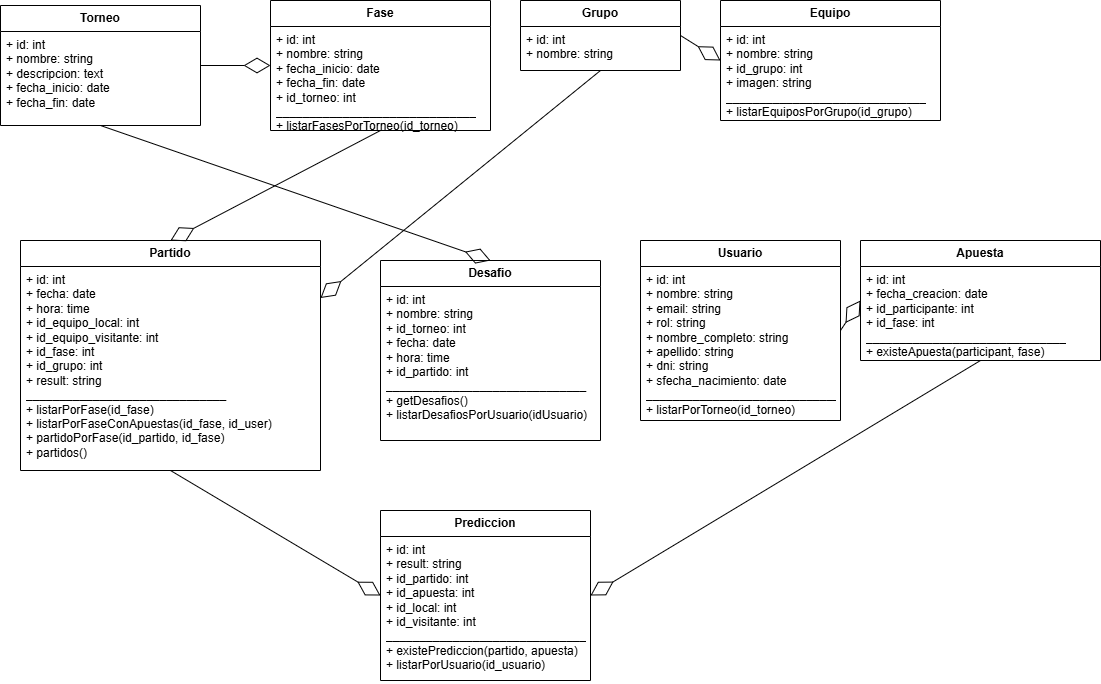

The diagram above was exported from draw.io. Its source (the exported page's mxGraphModel, read from the mxfile embedded in the PNG):
<mxGraphModel dx="816" dy="433" grid="1" gridSize="10" guides="1" tooltips="1" connect="1" arrows="1" fold="1" page="1" pageScale="1" pageWidth="827" pageHeight="1169" math="0" shadow="0">
  <root>
    <mxCell id="0" />
    <mxCell id="1" parent="0" />
    <mxCell id="2" value="Torneo" style="swimlane;fontStyle=1;childLayout=stackLayout;horizontal=1;startSize=26;horizontalStack=0;resizeParent=1;resizeParentMax=0;resizeLast=0;collapsible=1;marginBottom=0;whiteSpace=wrap;html=1;" parent="1" vertex="1">
      <mxGeometry x="20" y="45" width="200" height="120" as="geometry" />
    </mxCell>
    <mxCell id="2-1" value="+ id: int&#10;+ nombre: string&#10;+ descripcion: text&#10;+ fecha_inicio: date&#10;+ fecha_fin: date" style="text;strokeColor=none;fillColor=none;align=left;verticalAlign=top;spacingLeft=4;spacingRight=4;overflow=hidden;rotatable=0;points=[[0,0.5],[1,0.5]];portConstraint=eastwest;whiteSpace=wrap;html=1;" parent="2" vertex="1">
      <mxGeometry y="26" width="200" height="94" as="geometry" />
    </mxCell>
    <mxCell id="3" value="Fase" style="swimlane;fontStyle=1;childLayout=stackLayout;horizontal=1;startSize=26;horizontalStack=0;resizeParent=1;resizeParentMax=0;resizeLast=0;collapsible=1;marginBottom=0;whiteSpace=wrap;html=1;" parent="1" vertex="1">
      <mxGeometry x="290" y="40" width="220" height="130" as="geometry" />
    </mxCell>
    <mxCell id="3-1" value="+ id: int&#10;+ nombre: string&#10;+ fecha_inicio: date&#10;+ fecha_fin: date&#10;+ id_torneo: int&#10;______________________________&#10;+ listarFasesPorTorneo(id_torneo)" style="text;strokeColor=none;fillColor=none;align=left;verticalAlign=top;spacingLeft=4;spacingRight=4;overflow=hidden;rotatable=0;points=[[0,0.5],[1,0.5]];portConstraint=eastwest;whiteSpace=wrap;html=1;" parent="3" vertex="1">
      <mxGeometry y="26" width="220" height="104" as="geometry" />
    </mxCell>
    <mxCell id="edge-2-3" value="" style="endArrow=diamondThin;endFill=0;endSize=24;html=1;entryX=0;entryY=0.5;entryDx=0;entryDy=0;exitX=1;exitY=0.5;exitDx=0;exitDy=0;" parent="1" source="2" target="3" edge="1">
      <mxGeometry width="160" relative="1" as="geometry">
        <mxPoint x="240" y="100" as="sourcePoint" />
        <mxPoint x="270" y="100" as="targetPoint" />
      </mxGeometry>
    </mxCell>
    <mxCell id="4" value="Grupo" style="swimlane;fontStyle=1;childLayout=stackLayout;horizontal=1;startSize=26;horizontalStack=0;resizeParent=1;resizeParentMax=0;resizeLast=0;collapsible=1;marginBottom=0;whiteSpace=wrap;html=1;" parent="1" vertex="1">
      <mxGeometry x="540" y="40" width="160" height="70" as="geometry" />
    </mxCell>
    <mxCell id="4-1" value="+ id: int&#10;+ nombre: string" style="text;strokeColor=none;fillColor=none;align=left;verticalAlign=top;spacingLeft=4;spacingRight=4;overflow=hidden;rotatable=0;points=[[0,0.5],[1,0.5]];portConstraint=eastwest;whiteSpace=wrap;html=1;" parent="4" vertex="1">
      <mxGeometry y="26" width="160" height="44" as="geometry" />
    </mxCell>
    <mxCell id="5" value="Equipo" style="swimlane;fontStyle=1;childLayout=stackLayout;horizontal=1;startSize=26;horizontalStack=0;resizeParent=1;resizeParentMax=0;resizeLast=0;collapsible=1;marginBottom=0;whiteSpace=wrap;html=1;" parent="1" vertex="1">
      <mxGeometry x="740" y="40" width="220" height="120" as="geometry" />
    </mxCell>
    <mxCell id="5-1" value="+ id: int&#10;+ nombre: string&#10;+ id_grupo: int&#10;+ imagen: string&#10;______________________________&#10;+ listarEquiposPorGrupo(id_grupo)" style="text;strokeColor=none;fillColor=none;align=left;verticalAlign=top;spacingLeft=4;spacingRight=4;overflow=hidden;rotatable=0;points=[[0,0.5],[1,0.5]];portConstraint=eastwest;whiteSpace=wrap;html=1;" parent="5" vertex="1">
      <mxGeometry y="26" width="220" height="94" as="geometry" />
    </mxCell>
    <mxCell id="edge-4-5" value="" style="endArrow=diamondThin;endFill=0;endSize=24;html=1;entryX=0;entryY=0.5;entryDx=0;entryDy=0;exitX=1;exitY=0.5;exitDx=0;exitDy=0;" parent="1" source="4" target="5" edge="1">
      <mxGeometry width="160" relative="1" as="geometry">
        <mxPoint x="700" y="80" as="sourcePoint" />
        <mxPoint x="730" y="80" as="targetPoint" />
      </mxGeometry>
    </mxCell>
    <mxCell id="6" value="Partido" style="swimlane;fontStyle=1;childLayout=stackLayout;horizontal=1;startSize=26;horizontalStack=0;resizeParent=1;resizeParentMax=0;resizeLast=0;collapsible=1;marginBottom=0;whiteSpace=wrap;html=1;" parent="1" vertex="1">
      <mxGeometry x="40" y="280" width="300" height="230" as="geometry" />
    </mxCell>
    <mxCell id="6-1" value="+ id: int&lt;br&gt;+ fecha: date&lt;br&gt;+ hora: time&lt;br&gt;+ id_equipo_local: int&lt;br&gt;+ id_equipo_visitante: int&lt;br&gt;+ id_fase: int&lt;br&gt;+ id_grupo: int&lt;br&gt;+ result: string&lt;br&gt;______________________________&lt;br&gt;+ listarPorFase(id_fase)&lt;br&gt;+ listarPorFaseConApuestas(id_fase, id_user)&lt;br&gt;+ partidoPorFase(id_partido, id_fase)&lt;br&gt;+ partidos()&lt;br&gt;" style="text;strokeColor=none;fillColor=none;align=left;verticalAlign=top;spacingLeft=4;spacingRight=4;overflow=hidden;rotatable=0;points=[[0,0.5],[1,0.5]];portConstraint=eastwest;whiteSpace=wrap;html=1;" parent="6" vertex="1">
      <mxGeometry y="26" width="300" height="204" as="geometry" />
    </mxCell>
    <mxCell id="edge-3-6" value="" style="endArrow=diamondThin;endFill=0;endSize=24;html=1;entryX=0.5;entryY=0;entryDx=0;entryDy=0;exitX=0.5;exitY=1;exitDx=0;exitDy=0;" parent="1" source="3" target="6" edge="1">
      <mxGeometry width="160" relative="1" as="geometry">
        <mxPoint x="360" y="170" as="sourcePoint" />
        <mxPoint x="180" y="270" as="targetPoint" />
      </mxGeometry>
    </mxCell>
    <mxCell id="edge-4-6" value="" style="endArrow=diamondThin;endFill=0;endSize=24;html=1;entryX=1;entryY=0.25;entryDx=0;entryDy=0;exitX=0.5;exitY=1;exitDx=0;exitDy=0;" parent="1" source="4" target="6" edge="1">
      <mxGeometry width="160" relative="1" as="geometry">
        <mxPoint x="620" y="120" as="sourcePoint" />
        <mxPoint x="340" y="300" as="targetPoint" />
      </mxGeometry>
    </mxCell>
    <mxCell id="7" value="Desafio" style="swimlane;fontStyle=1;childLayout=stackLayout;horizontal=1;startSize=26;horizontalStack=0;resizeParent=1;resizeParentMax=0;resizeLast=0;collapsible=1;marginBottom=0;whiteSpace=wrap;html=1;" parent="1" vertex="1">
      <mxGeometry x="400" y="300" width="220" height="180" as="geometry" />
    </mxCell>
    <mxCell id="7-1" value="+ id: int&#10;+ nombre: string&#10;+ id_torneo: int&#10;+ fecha: date&#10;+ hora: time&#10;+ id_partido: int&#10;______________________________&#10;+ getDesafios()&#10;+ listarDesafiosPorUsuario(idUsuario)" style="text;strokeColor=none;fillColor=none;align=left;verticalAlign=top;spacingLeft=4;spacingRight=4;overflow=hidden;rotatable=0;points=[[0,0.5],[1,0.5]];portConstraint=eastwest;whiteSpace=wrap;html=1;" parent="7" vertex="1">
      <mxGeometry y="26" width="220" height="154" as="geometry" />
    </mxCell>
    <mxCell id="edge-2-7" value="" style="endArrow=diamondThin;endFill=0;endSize=24;html=1;entryX=0.5;entryY=0;entryDx=0;entryDy=0;exitX=0.5;exitY=1;exitDx=0;exitDy=0;" parent="1" source="2" target="7" edge="1">
      <mxGeometry width="160" relative="1" as="geometry">
        <mxPoint x="160" y="160" as="sourcePoint" />
        <mxPoint x="460" y="270" as="targetPoint" />
      </mxGeometry>
    </mxCell>
    <mxCell id="8" value="Usuario" style="swimlane;fontStyle=1;childLayout=stackLayout;horizontal=1;startSize=26;horizontalStack=0;resizeParent=1;resizeParentMax=0;resizeLast=0;collapsible=1;marginBottom=0;whiteSpace=wrap;html=1;" parent="1" vertex="1">
      <mxGeometry x="660" y="280" width="200" height="180" as="geometry" />
    </mxCell>
    <mxCell id="8-1" value="+ id: int&#10;+ nombre: string&#10;+ email: string&#10;+ rol: string&#10;+ nombre_completo: string&#10;+ apellido: string&#10;+ dni: string&#10;+ sfecha_nacimiento: date&#10;______________________________&#10;+ listarPorTorneo(id_torneo)" style="text;strokeColor=none;fillColor=none;align=left;verticalAlign=top;spacingLeft=4;spacingRight=4;overflow=hidden;rotatable=0;points=[[0,0.5],[1,0.5]];portConstraint=eastwest;whiteSpace=wrap;html=1;" parent="8" vertex="1">
      <mxGeometry y="26" width="200" height="154" as="geometry" />
    </mxCell>
    <mxCell id="9" value="Apuesta" style="swimlane;fontStyle=1;childLayout=stackLayout;horizontal=1;startSize=26;horizontalStack=0;resizeParent=1;resizeParentMax=0;resizeLast=0;collapsible=1;marginBottom=0;whiteSpace=wrap;html=1;" parent="1" vertex="1">
      <mxGeometry x="880" y="280" width="240" height="120" as="geometry" />
    </mxCell>
    <mxCell id="9-1" value="+ id: int&#10;+ fecha_creacion: date&#10;+ id_participante: int&#10;+ id_fase: int&#10;______________________________&#10;+ existeApuesta(participant, fase)" style="text;strokeColor=none;fillColor=none;align=left;verticalAlign=top;spacingLeft=4;spacingRight=4;overflow=hidden;rotatable=0;points=[[0,0.5],[1,0.5]];portConstraint=eastwest;whiteSpace=wrap;html=1;" parent="9" vertex="1">
      <mxGeometry y="26" width="240" height="94" as="geometry" />
    </mxCell>
    <mxCell id="edge-8-9" value="" style="endArrow=diamondThin;endFill=0;endSize=24;html=1;entryX=0;entryY=0.5;entryDx=0;entryDy=0;exitX=1;exitY=0.5;exitDx=0;exitDy=0;" parent="1" source="8" target="9" edge="1">
      <mxGeometry width="160" relative="1" as="geometry">
        <mxPoint x="860" y="330" as="sourcePoint" />
        <mxPoint x="880" y="330" as="targetPoint" />
      </mxGeometry>
    </mxCell>
    <mxCell id="10" value="Prediccion" style="swimlane;fontStyle=1;childLayout=stackLayout;horizontal=1;startSize=26;horizontalStack=0;resizeParent=1;resizeParentMax=0;resizeLast=0;collapsible=1;marginBottom=0;whiteSpace=wrap;html=1;" parent="1" vertex="1">
      <mxGeometry x="400" y="550" width="210" height="170" as="geometry" />
    </mxCell>
    <mxCell id="10-1" value="+ id: int&#10;+ result: string&#10;+ id_partido: int&#10;+ id_apuesta: int&#10;+ id_local: int&#10;+ id_visitante: int&#10;______________________________&#10;+ existePrediccion(partido, apuesta)&#10;+ listarPorUsuario(id_usuario)" style="text;strokeColor=none;fillColor=none;align=left;verticalAlign=top;spacingLeft=4;spacingRight=4;overflow=hidden;rotatable=0;points=[[0,0.5],[1,0.5]];portConstraint=eastwest;whiteSpace=wrap;html=1;" parent="10" vertex="1">
      <mxGeometry y="26" width="210" height="144" as="geometry" />
    </mxCell>
    <mxCell id="edge-6-10" value="" style="endArrow=diamondThin;endFill=0;endSize=24;html=1;entryX=0;entryY=0.5;entryDx=0;entryDy=0;exitX=0.5;exitY=1;exitDx=0;exitDy=0;" parent="1" source="6" target="10" edge="1">
      <mxGeometry width="160" relative="1" as="geometry">
        <mxPoint x="180" y="520" as="sourcePoint" />
        <mxPoint x="400" y="570" as="targetPoint" />
      </mxGeometry>
    </mxCell>
    <mxCell id="edge-9-10" value="" style="endArrow=diamondThin;endFill=0;endSize=24;html=1;entryX=1;entryY=0.5;entryDx=0;entryDy=0;exitX=0.5;exitY=1;exitDx=0;exitDy=0;" parent="1" source="9" target="10" edge="1">
      <mxGeometry width="160" relative="1" as="geometry">
        <mxPoint x="1000" y="380" as="sourcePoint" />
        <mxPoint x="680" y="600" as="targetPoint" />
      </mxGeometry>
    </mxCell>
  </root>
</mxGraphModel>